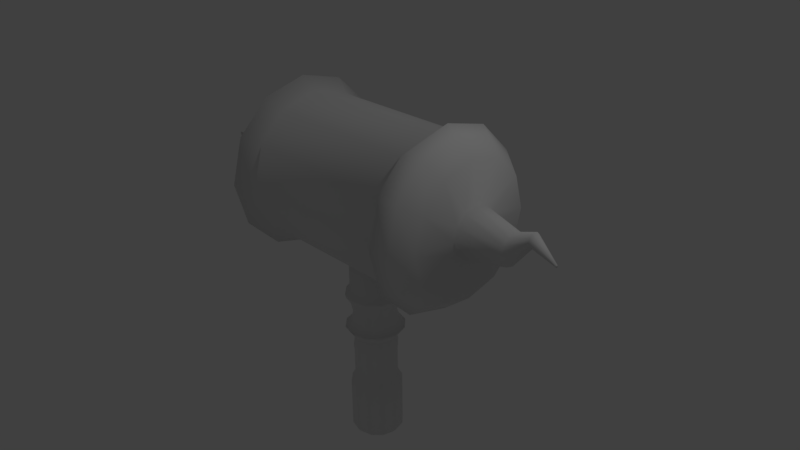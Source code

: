 # Source: hammer.blend  (saved by Blender 2.77.0; exported with 4.5.12 LTS)
import bpy
from mathutils import Matrix  # noqa: F401  (used for matrix-valued properties, if any)

bpy.ops.wm.read_factory_settings(use_empty=True)
scene = bpy.context.scene
scene.name = 'Scene'

# ---- collections
col_collection_1 = bpy.data.collections.new('Collection 1'); scene.collection.children.link(col_collection_1)

# ---- world
world_world = bpy.data.worlds.new('World'); scene.world = world_world
world_world.color = (0.05088, 0.05088, 0.05088)
world_world.use_sun_shadow = False
world_world.sun_shadow_jitter_overblur = 0.0
world_world.cycles.sampling_method = 'MANUAL'

# ---- cameras
cam_camera = bpy.data.cameras.new('Camera')
cam_camera.clip_end = 100.0
cam_camera.lens = 35.0
cam_camera.sensor_width = 32.0
cam_camera.sensor_height = 18.0
cam_camera.ortho_scale = 7.314
cam_camera.dof.focus_distance = 0.0
cam_camera.dof.aperture_fstop = 128.0

# ---- lights
light_lamp = bpy.data.lights.new('Lamp', 'POINT')
light_lamp.transmission_factor = 0.0
light_lamp.cutoff_distance = 30.0
light_lamp.energy = 100.0
light_lamp.shadow_buffer_clip_start = 1.001
light_lamp.shadow_soft_size = 0.1
light_lamp.shadow_maximum_resolution = 0.006
light_lamp.use_absolute_resolution = True

# ---- meshes
me_cylinder = bpy.data.meshes.new('Cylinder')
me_cylinder.from_pydata([(0.0, 1.0, 0.5395), (0.0, 1.0, 1.0), (0.5, 0.866, 0.5395), (0.5, 0.866, 1.0), (0.866, 0.5, 0.5395), (0.866, 0.5, 1.0), (1.0, -4.371e-08, 0.5395), (1.0, -4.371e-08, 1.0), (0.866, -0.5, 0.5395), (0.866, -0.5, 1.0), (0.5, -0.866, 0.5395), (0.5, -0.866, 1.0), (1.51e-07, -1.0, 0.5395), (1.51e-07, -1.0, 1.0), (-0.5, -0.866, 0.5395), (-0.5, -0.866, 1.0), (-0.866, -0.5, 0.5395), (-0.866, -0.5, 1.0), (-1.0, -4.649e-07, 0.5395), (-1.0, -4.649e-07, 1.0), (-0.866, 0.5, 0.5395), (-0.866, 0.5, 1.0), (-0.5, 0.866, 0.5395), (-0.5, 0.866, 1.0), (-6.804e-10, 1.197, 0.4558), (0.5985, 1.037, 0.4558), (1.037, 0.5985, 0.4558), (1.197, -2.492e-08, 0.4558), (1.037, -0.5985, 0.4558), (0.5985, -1.037, 0.4558), (1.801e-07, -1.197, 0.4558), (-0.5985, -1.037, 0.4558), (-1.037, -0.5985, 0.4558), (-1.197, -5.291e-07, 0.4558), (-1.037, 0.5985, 0.4558), (-0.5985, 1.037, 0.4558), (-3.578e-09, 1.154, 0.3966), (0.5768, 0.999, 0.3966), (0.999, 0.5768, 0.3966), (1.154, -2.871e-08, 0.3966), (0.999, -0.5768, 0.3966), (0.5768, -0.999, 0.3966), (1.706e-07, -1.154, 0.3966), (-0.5768, -0.999, 0.3966), (-0.999, -0.5768, 0.3966), (-1.154, -5.146e-07, 0.3966), (-0.999, 0.5768, 0.3966), (-0.5768, 0.999, 0.3966), (-8.885e-09, 0.9795, 0.318), (0.4898, 0.8483, 0.318), (0.8483, 0.4898, 0.318), (0.9795, -4.611e-08, 0.318), (0.8483, -0.4898, 0.318), (0.4898, -0.8483, 0.318), (1.39e-07, -0.9795, 0.318), (-0.4898, -0.8483, 0.318), (-0.8483, -0.4898, 0.318), (-0.9795, -4.587e-07, 0.318), (-0.8483, 0.4898, 0.318), (-0.4898, 0.8483, 0.318), (2.875e-09, 0.8807, 0.1695), (0.4403, 0.7627, 0.1695), (0.7627, 0.4403, 0.1695), (0.8807, -5.599e-08, 0.1695), (0.7627, -0.4403, 0.1695), (0.4403, -0.7627, 0.1695), (1.359e-07, -0.8807, 0.1695), (-0.4403, -0.7627, 0.1695), (-0.7627, -0.4403, 0.1695), (-0.8807, -4.269e-07, 0.1695), (-0.7627, 0.4403, 0.1695), (-0.4403, 0.7627, 0.1695), (1.783e-08, 0.9952, 0.03203), (0.4976, 0.8618, 0.03203), (0.8618, 0.4976, 0.03203), (0.9952, -4.325e-08, 0.03203), (0.8618, -0.4976, 0.03203), (0.4976, -0.8618, 0.03203), (1.681e-07, -0.9952, 0.03203), (-0.4976, -0.8618, 0.03203), (-0.8618, -0.4976, 0.03203), (-0.9952, -4.624e-07, 0.03203), (-0.8618, 0.4976, 0.03203), (-0.4976, 0.8618, 0.03203), (2.661e-08, 1.233, -0.03982), (0.6166, 1.068, -0.03982), (1.068, 0.6166, -0.03982), (1.233, -2.271e-08, -0.03982), (1.068, -0.6166, -0.03982), (0.6166, -1.068, -0.03982), (2.128e-07, -1.233, -0.03982), (-0.6166, -1.068, -0.03982), (-1.068, -0.6166, -0.03982), (-1.233, -5.421e-07, -0.03982), (-1.068, 0.6166, -0.03982), (-0.6166, 1.068, -0.03982), (1.107e-08, 0.9895, -0.1577), (0.4947, 0.8569, -0.1577), (0.8569, 0.4947, -0.1577), (0.9895, -4.963e-08, -0.1577), (0.8569, -0.4947, -0.1577), (0.4947, -0.8569, -0.1577), (1.605e-07, -0.9895, -0.1577), (-0.4947, -0.8569, -0.1577), (-0.8569, -0.4947, -0.1577), (-0.9895, -4.664e-07, -0.1577), (-0.8569, 0.4947, -0.1577), (-0.4947, 0.8569, -0.1577), (-3.551e-09, 0.8395, -0.2014), (0.4197, 0.727, -0.2014), (0.727, 0.4197, -0.2014), (0.8395, -6.695e-08, -0.2014), (0.727, -0.4197, -0.2014), (0.4197, -0.727, -0.2014), (1.232e-07, -0.8395, -0.2014), (-0.4197, -0.727, -0.2014), (-0.727, -0.4197, -0.2014), (-0.8395, -4.206e-07, -0.2014), (-0.727, 0.4197, -0.2014), (-0.4197, 0.727, -0.2014), (7.069e-09, 0.9311, -0.3365), (0.4655, 0.8064, -0.3365), (0.8064, 0.4655, -0.3365), (0.9311, -5.421e-08, -0.3365), (0.8064, -0.4655, -0.3365), (0.4655, -0.8064, -0.3365), (1.477e-07, -0.9311, -0.3365), (-0.4655, -0.8064, -0.3365), (-0.8064, -0.4655, -0.3365), (-0.9311, -4.464e-07, -0.3365), (-0.8064, 0.4655, -0.3365), (-0.4655, 0.8064, -0.3365), (1.687e-08, 0.898, -0.4078), (0.449, 0.7777, -0.4078), (0.7777, 0.449, -0.4078), (0.898, -5.793e-08, -0.4078), (0.7777, -0.449, -0.4078), (0.449, -0.7777, -0.4078), (1.525e-07, -0.898, -0.4078), (-0.449, -0.7777, -0.4078), (-0.7777, -0.449, -0.4078), (-0.898, -4.362e-07, -0.4078), (-0.7777, 0.449, -0.4078), (-0.449, 0.7777, -0.4078), (9.964e-09, 0.898, -0.8243), (0.449, 0.7777, -0.8243), (0.7777, 0.449, -0.8243), (0.898, -5.793e-08, -0.8243), (0.7777, -0.449, -0.8243), (0.449, -0.7777, -0.8243), (1.456e-07, -0.898, -0.8243), (-0.449, -0.7777, -0.8243), (-0.7777, -0.449, -0.8243), (-0.898, -4.362e-07, -0.8243), (-0.7777, 0.449, -0.8243), (-0.449, 0.7777, -0.8243), (-2.43e-09, 1.081, -0.9355), (0.5407, 0.9366, -0.9355), (0.9366, 0.5407, -0.9355), (1.081, -3.627e-08, -0.9355), (0.9366, -0.5407, -0.9355), (0.5407, -0.9366, -0.9355), (1.609e-07, -1.081, -0.9355), (-0.5407, -0.9366, -0.9355), (-0.9366, -0.5407, -0.9355), (-1.081, -4.918e-07, -0.9355), (-0.9366, 0.5407, -0.9355), (-0.5407, 0.9366, -0.9355), (-4.353e-09, 1.081, -1.646), (0.5407, 0.9366, -1.646), (0.9366, 0.5407, -1.646), (1.081, -3.627e-08, -1.646), (0.9366, -0.5407, -1.646), (0.5407, -0.9366, -1.646), (1.589e-07, -1.081, -1.646), (-0.5407, -0.9366, -1.646), (-0.9366, -0.5407, -1.646), (-1.081, -4.918e-07, -1.646), (-0.9366, 0.5407, -1.646), (-0.5407, 0.9366, -1.646), (-6.057e-09, 0.9077, -1.71), (0.4538, 0.7861, -1.71), (0.7861, 0.4538, -1.71), (0.9077, -5.439e-08, -1.71), (0.7861, -0.4538, -1.71), (0.4538, -0.7861, -1.71), (1.31e-07, -0.9077, -1.71), (-0.4538, -0.7861, -1.71), (-0.7861, -0.4538, -1.71), (-0.9077, -4.367e-07, -1.71), (-0.7861, 0.4538, -1.71), (-0.4538, 0.7861, -1.71)], [], [(0, 1, 3, 2), (2, 3, 5, 4), (4, 5, 7, 6), (6, 7, 9, 8), (8, 9, 11, 10), (10, 11, 13, 12), (12, 13, 15, 14), (14, 15, 17, 16), (16, 17, 19, 18), (18, 19, 21, 20), (3, 1, 23, 21, 19, 17, 15, 13, 11, 9, 7, 5), (20, 21, 23, 22), (22, 23, 1, 0), (2, 4, 26, 25), (26, 27, 39, 38), (20, 22, 35, 34), (12, 14, 31, 30), (4, 6, 27, 26), (22, 0, 24, 35), (0, 2, 25, 24), (14, 16, 32, 31), (6, 8, 28, 27), (16, 18, 33, 32), (8, 10, 29, 28), (18, 20, 34, 33), (10, 12, 30, 29), (36, 37, 49, 48), (31, 32, 44, 43), (24, 25, 37, 36), (29, 30, 42, 41), (34, 35, 47, 46), (27, 28, 40, 39), (32, 33, 45, 44), (25, 26, 38, 37), (30, 31, 43, 42), (35, 24, 36, 47), (28, 29, 41, 40), (33, 34, 46, 45), (53, 54, 66, 65), (41, 42, 54, 53), (46, 47, 59, 58), (39, 40, 52, 51), (44, 45, 57, 56), (37, 38, 50, 49), (42, 43, 55, 54), (47, 36, 48, 59), (40, 41, 53, 52), (45, 46, 58, 57), (38, 39, 51, 50), (43, 44, 56, 55), (63, 64, 76, 75), (58, 59, 71, 70), (51, 52, 64, 63), (56, 57, 69, 68), (49, 50, 62, 61), (54, 55, 67, 66), (59, 48, 60, 71), (52, 53, 65, 64), (57, 58, 70, 69), (50, 51, 63, 62), (55, 56, 68, 67), (48, 49, 61, 60), (80, 81, 93, 92), (68, 69, 81, 80), (61, 62, 74, 73), (66, 67, 79, 78), (71, 60, 72, 83), (64, 65, 77, 76), (69, 70, 82, 81), (62, 63, 75, 74), (67, 68, 80, 79), (60, 61, 73, 72), (65, 66, 78, 77), (70, 71, 83, 82), (85, 86, 98, 97), (73, 74, 86, 85), (78, 79, 91, 90), (83, 72, 84, 95), (76, 77, 89, 88), (81, 82, 94, 93), (74, 75, 87, 86), (79, 80, 92, 91), (72, 73, 85, 84), (77, 78, 90, 89), (82, 83, 95, 94), (75, 76, 88, 87), (107, 96, 108, 119), (90, 91, 103, 102), (95, 84, 96, 107), (88, 89, 101, 100), (93, 94, 106, 105), (86, 87, 99, 98), (91, 92, 104, 103), (84, 85, 97, 96), (89, 90, 102, 101), (94, 95, 107, 106), (87, 88, 100, 99), (92, 93, 105, 104), (112, 113, 125, 124), (100, 101, 113, 112), (105, 106, 118, 117), (98, 99, 111, 110), (103, 104, 116, 115), (96, 97, 109, 108), (101, 102, 114, 113), (106, 107, 119, 118), (99, 100, 112, 111), (104, 105, 117, 116), (97, 98, 110, 109), (102, 103, 115, 114), (122, 123, 135, 134), (117, 118, 130, 129), (110, 111, 123, 122), (115, 116, 128, 127), (108, 109, 121, 120), (113, 114, 126, 125), (118, 119, 131, 130), (111, 112, 124, 123), (116, 117, 129, 128), (109, 110, 122, 121), (114, 115, 127, 126), (119, 108, 120, 131), (139, 140, 152, 151), (127, 128, 140, 139), (120, 121, 133, 132), (125, 126, 138, 137), (130, 131, 143, 142), (123, 124, 136, 135), (128, 129, 141, 140), (121, 122, 134, 133), (126, 127, 139, 138), (131, 120, 132, 143), (124, 125, 137, 136), (129, 130, 142, 141), (144, 145, 157, 156), (132, 133, 145, 144), (137, 138, 150, 149), (142, 143, 155, 154), (135, 136, 148, 147), (140, 141, 153, 152), (133, 134, 146, 145), (138, 139, 151, 150), (143, 132, 144, 155), (136, 137, 149, 148), (141, 142, 154, 153), (134, 135, 147, 146), (166, 167, 179, 178), (149, 150, 162, 161), (154, 155, 167, 166), (147, 148, 160, 159), (152, 153, 165, 164), (145, 146, 158, 157), (150, 151, 163, 162), (155, 144, 156, 167), (148, 149, 161, 160), (153, 154, 166, 165), (146, 147, 159, 158), (151, 152, 164, 163), (171, 172, 184, 183), (159, 160, 172, 171), (164, 165, 177, 176), (157, 158, 170, 169), (162, 163, 175, 174), (167, 156, 168, 179), (160, 161, 173, 172), (165, 166, 178, 177), (158, 159, 171, 170), (163, 164, 176, 175), (156, 157, 169, 168), (161, 162, 174, 173), (180, 181, 182, 183, 184, 185, 186, 187, 188, 189, 190, 191), (176, 177, 189, 188), (169, 170, 182, 181), (174, 175, 187, 186), (179, 168, 180, 191), (172, 173, 185, 184), (177, 178, 190, 189), (170, 171, 183, 182), (175, 176, 188, 187), (168, 169, 181, 180), (173, 174, 186, 185), (178, 179, 191, 190)])
me_cylinder.polygons.foreach_set('use_smooth', [True] * 182)
me_cylinder.use_remesh_preserve_volume = False
me_cylinder.use_remesh_preserve_attributes = False
me_cylinder.use_mirror_vertex_groups = False
me_cylinder.update()
me_cylinder_002 = bpy.data.meshes.new('Cylinder.002')
me_cylinder_002.from_pydata([(-4.371e-08, 1.0, -1.0), (7.851e-09, 1.0, -2.06), (-0.5, 0.866, -1.0), (-0.5, 0.866, -2.06), (-0.866, 0.5, -1.0), (-0.866, 0.5, -2.06), (-1.0, -4.371e-08, -1.0), (-1.0, -4.371e-08, -2.06), (-0.866, -0.5, -1.0), (-0.866, -0.5, -2.06), (-0.5, -0.866, -1.0), (-0.5, -0.866, -2.06), (-1.947e-07, -1.0, -1.0), (-1.431e-07, -1.0, -2.06), (0.5, -0.866, -1.0), (0.5, -0.866, -2.06), (0.866, -0.5, -1.0), (0.866, -0.5, -2.06), (1.0, -4.649e-07, -1.0), (1.0, -4.649e-07, -2.06), (0.866, 0.5, -1.0), (0.866, 0.5, -2.06), (0.5, 0.866, -1.0), (0.5, 0.866, -2.06), (-0.5861, 1.015, -2.278), (3.793e-08, 1.172, -2.278), (-1.015, 0.5861, -2.278), (-1.172, -2.729e-08, -2.278), (-1.015, -0.5861, -2.278), (-0.5861, -1.015, -2.278), (-1.391e-07, -1.172, -2.278), (0.5861, -1.015, -2.278), (1.015, -0.5861, -2.278), (1.172, -5.21e-07, -2.278), (1.015, 0.5861, -2.278), (0.5861, 1.015, -2.278), (-0.5249, 0.9091, -2.435), (6.294e-08, 1.05, -2.435), (-0.9091, 0.5249, -2.435), (-1.05, -3.897e-08, -2.435), (-0.9091, -0.5249, -2.435), (-0.5249, -0.9091, -2.435), (-9.557e-08, -1.05, -2.435), (0.5249, -0.9091, -2.435), (0.9091, -0.5249, -2.435), (1.05, -4.811e-07, -2.435), (0.9091, 0.5249, -2.435), (0.5249, 0.9091, -2.435), (-0.4359, 0.7549, -2.659), (9.047e-08, 0.8717, -2.659), (-0.7549, 0.4359, -2.659), (-0.8717, -5.342e-08, -2.659), (-0.7549, -0.4359, -2.659), (-0.4359, -0.7549, -2.659), (-4.116e-08, -0.8717, -2.659), (0.4359, -0.7549, -2.659), (0.7549, -0.4359, -2.659), (0.8717, -4.206e-07, -2.659), (0.7549, 0.4359, -2.659), (0.4359, 0.7549, -2.659), (-0.1666, 0.2886, -2.72), (1.1e-07, 0.3332, -2.72), (-0.2886, 0.1666, -2.72), (-0.3332, -1.092e-07, -2.72), (-0.2886, -0.1666, -2.72), (-0.1666, -0.2886, -2.72), (5.972e-08, -0.3332, -2.72), (0.1666, -0.2886, -2.72), (0.2886, -0.1666, -2.72), (0.3332, -2.495e-07, -2.72), (0.2886, 0.1666, -2.72), (0.1666, 0.2886, -2.72), (-0.1027, 0.1779, -3.277), (1.262e-07, 0.2054, -3.277), (-0.1779, 0.1027, -3.277), (-0.2054, -1.206e-07, -3.277), (-0.1779, -0.1027, -3.277), (-0.1027, -0.1779, -3.277), (9.518e-08, -0.2054, -3.277), (0.1027, -0.1779, -3.277), (0.1779, -0.1027, -3.277), (0.2054, -2.072e-07, -3.277), (0.1779, 0.1027, -3.277), (0.1027, 0.1779, -3.277), (0.1671, 0.07936, -3.541), (0.2129, 0.09164, -3.541), (0.1335, 0.04582, -3.541), (0.1212, -1.281e-07, -3.541), (0.1335, -0.04582, -3.541), (0.1671, -0.07936, -3.541), (0.2129, -0.09164, -3.541), (0.2587, -0.07936, -3.541), (0.2922, -0.04582, -3.541), (0.3045, -1.667e-07, -3.541), (0.2922, 0.04582, -3.541), (0.2587, 0.07936, -3.541), (0.01572, 0.01298, -3.85), (0.02321, 0.01498, -3.85), (0.01024, 0.007491, -3.85), (0.008229, -1.347e-07, -3.85), (0.01024, -0.007492, -3.85), (0.01572, -0.01298, -3.85), (0.02321, -0.01498, -3.85), (0.0307, -0.01298, -3.85), (0.03619, -0.007492, -3.85), (0.0382, -1.41e-07, -3.85), (0.03619, 0.007491, -3.85), (0.0307, 0.01298, -3.85), (0.0, 1.0, -1.0), (4.109e-08, 1.0, 0.05987), (0.5, 0.866, -1.0), (0.5, 0.866, 0.05987), (0.866, 0.5, -1.0), (0.866, 0.5, 0.05987), (1.0, -4.371e-08, -1.0), (1.0, -4.371e-08, 0.05987), (0.866, -0.5, -1.0), (0.866, -0.5, 0.05987), (0.5, -0.866, -1.0), (0.5, -0.866, 0.05987), (1.51e-07, -1.0, -1.0), (1.921e-07, -1.0, 0.05987), (-0.5, -0.866, -1.0), (-0.5, -0.866, 0.05987), (-0.866, -0.5, -1.0), (-0.866, -0.5, 0.05987), (-1.0, -4.649e-07, -1.0), (-1.0, -4.649e-07, 0.05987), (-0.866, 0.5, -1.0), (-0.866, 0.5, 0.05987), (-0.5, 0.866, -1.0), (-0.5, 0.866, 0.05987), (0.5861, 1.015, 0.2785), (3.013e-08, 1.172, 0.2785), (1.015, 0.5861, 0.2785), (1.172, -2.729e-08, 0.2785), (1.015, -0.5861, 0.2785), (0.5861, -1.015, 0.2785), (2.071e-07, -1.172, 0.2785), (-0.5861, -1.015, 0.2785), (-1.015, -0.5861, 0.2785), (-1.172, -5.21e-07, 0.2785), (-1.015, 0.5861, 0.2785), (-0.5861, 1.015, 0.2785), (0.5249, 0.9091, 0.4348), (1.879e-08, 1.05, 0.4348), (0.9091, 0.5249, 0.4348), (1.05, -3.897e-08, 0.4348), (0.9091, -0.5249, 0.4348), (0.5249, -0.9091, 0.4348), (1.773e-07, -1.05, 0.4348), (-0.5249, -0.9091, 0.4348), (-0.9091, -0.5249, 0.4348), (-1.05, -4.811e-07, 0.4348), (-0.9091, 0.5249, 0.4348), (-0.5249, 0.9091, 0.4348), (0.4359, 0.7549, 0.6588), (1.084e-08, 0.8717, 0.6588), (0.7549, 0.4359, 0.6588), (0.8717, -5.342e-08, 0.6588), (0.7549, -0.4359, 0.6588), (0.4359, -0.7549, 0.6588), (1.425e-07, -0.8717, 0.6588), (-0.4359, -0.7549, 0.6588), (-0.7549, -0.4359, 0.6588), (-0.8717, -4.206e-07, 0.6588), (-0.7549, 0.4359, 0.6588), (-0.4359, 0.7549, 0.6588), (0.1666, 0.2886, 0.7198), (-3.39e-09, 0.3332, 0.7198), (0.2886, 0.1666, 0.7198), (0.3332, -1.092e-07, 0.7198), (0.2886, -0.1666, 0.7198), (0.1666, -0.2886, 0.7198), (4.692e-08, -0.3332, 0.7198), (-0.1666, -0.2886, 0.7198), (-0.2886, -0.1666, 0.7198), (-0.3332, -2.495e-07, 0.7198), (-0.2886, 0.1666, 0.7198), (-0.1666, 0.2886, 0.7198), (0.1027, 0.1779, 1.277), (2.916e-08, 0.2054, 1.277), (0.1779, 0.1027, 1.277), (0.2054, -1.206e-07, 1.277), (0.1779, -0.1027, 1.277), (0.1027, -0.1779, 1.277), (6.018e-08, -0.2054, 1.277), (-0.1027, -0.1779, 1.277), (-0.1779, -0.1027, 1.277), (-0.2054, -2.072e-07, 1.277), (-0.1779, 0.1027, 1.277), (-0.1027, 0.1779, 1.277), (-0.1671, 0.07936, 1.541), (-0.2129, 0.09164, 1.541), (-0.1335, 0.04582, 1.541), (-0.1212, -1.281e-07, 1.541), (-0.1335, -0.04582, 1.541), (-0.1671, -0.07936, 1.541), (-0.2129, -0.09164, 1.541), (-0.2587, -0.07936, 1.541), (-0.2922, -0.04582, 1.541), (-0.3045, -1.667e-07, 1.541), (-0.2922, 0.04582, 1.541), (-0.2587, 0.07936, 1.541), (-0.01572, 0.01298, 1.85), (-0.02321, 0.01498, 1.85), (-0.01024, 0.007491, 1.85), (-0.008229, -1.347e-07, 1.85), (-0.01024, -0.007492, 1.85), (-0.01572, -0.01298, 1.85), (-0.02321, -0.01498, 1.85), (-0.0307, -0.01298, 1.85), (-0.03619, -0.007492, 1.85), (-0.0382, -1.41e-07, 1.85), (-0.03619, 0.007491, 1.85), (-0.0307, 0.01298, 1.85)], [], [(0, 1, 3, 2), (2, 3, 5, 4), (4, 5, 7, 6), (6, 7, 9, 8), (8, 9, 11, 10), (10, 11, 13, 12), (12, 13, 15, 14), (14, 15, 17, 16), (16, 17, 19, 18), (18, 19, 21, 20), (19, 17, 32, 33), (20, 21, 23, 22), (22, 23, 1, 0), (27, 26, 38, 39), (11, 9, 28, 29), (21, 19, 33, 34), (13, 11, 29, 30), (5, 3, 24, 26), (23, 21, 34, 35), (15, 13, 30, 31), (7, 5, 26, 27), (1, 23, 35, 25), (3, 1, 25, 24), (17, 15, 31, 32), (9, 7, 27, 28), (36, 37, 49, 48), (32, 31, 43, 44), (24, 25, 37, 36), (30, 29, 41, 42), (35, 34, 46, 47), (28, 27, 39, 40), (33, 32, 44, 45), (26, 24, 36, 38), (31, 30, 42, 43), (25, 35, 47, 37), (29, 28, 40, 41), (34, 33, 45, 46), (54, 53, 65, 66), (42, 41, 53, 54), (47, 46, 58, 59), (40, 39, 51, 52), (45, 44, 56, 57), (38, 36, 48, 50), (43, 42, 54, 55), (37, 47, 59, 49), (41, 40, 52, 53), (46, 45, 57, 58), (39, 38, 50, 51), (44, 43, 55, 56), (64, 63, 75, 76), (59, 58, 70, 71), (52, 51, 63, 64), (57, 56, 68, 69), (50, 48, 60, 62), (55, 54, 66, 67), (49, 59, 71, 61), (53, 52, 64, 65), (58, 57, 69, 70), (51, 50, 62, 63), (56, 55, 67, 68), (48, 49, 61, 60), (81, 80, 92, 93), (69, 68, 80, 81), (62, 60, 72, 74), (67, 66, 78, 79), (61, 71, 83, 73), (65, 64, 76, 77), (70, 69, 81, 82), (63, 62, 74, 75), (68, 67, 79, 80), (60, 61, 73, 72), (66, 65, 77, 78), (71, 70, 82, 83), (86, 84, 96, 98), (74, 72, 84, 86), (79, 78, 90, 91), (73, 83, 95, 85), (77, 76, 88, 89), (82, 81, 93, 94), (75, 74, 86, 87), (80, 79, 91, 92), (72, 73, 85, 84), (78, 77, 89, 90), (83, 82, 94, 95), (76, 75, 87, 88), (96, 97, 107, 106, 105, 104, 103, 102, 101, 100, 99, 98), (91, 90, 102, 103), (85, 95, 107, 97), (89, 88, 100, 101), (94, 93, 105, 106), (87, 86, 98, 99), (92, 91, 103, 104), (84, 85, 97, 96), (90, 89, 101, 102), (95, 94, 106, 107), (88, 87, 99, 100), (93, 92, 104, 105), (108, 109, 111, 110), (110, 111, 113, 112), (112, 113, 115, 114), (114, 115, 117, 116), (116, 117, 119, 118), (118, 119, 121, 120), (120, 121, 123, 122), (122, 123, 125, 124), (124, 125, 127, 126), (126, 127, 129, 128), (127, 125, 140, 141), (128, 129, 131, 130), (130, 131, 109, 108), (135, 134, 146, 147), (119, 117, 136, 137), (129, 127, 141, 142), (121, 119, 137, 138), (113, 111, 132, 134), (131, 129, 142, 143), (123, 121, 138, 139), (115, 113, 134, 135), (109, 131, 143, 133), (111, 109, 133, 132), (125, 123, 139, 140), (117, 115, 135, 136), (144, 145, 157, 156), (140, 139, 151, 152), (132, 133, 145, 144), (138, 137, 149, 150), (143, 142, 154, 155), (136, 135, 147, 148), (141, 140, 152, 153), (134, 132, 144, 146), (139, 138, 150, 151), (133, 143, 155, 145), (137, 136, 148, 149), (142, 141, 153, 154), (162, 161, 173, 174), (150, 149, 161, 162), (155, 154, 166, 167), (148, 147, 159, 160), (153, 152, 164, 165), (146, 144, 156, 158), (151, 150, 162, 163), (145, 155, 167, 157), (149, 148, 160, 161), (154, 153, 165, 166), (147, 146, 158, 159), (152, 151, 163, 164), (172, 171, 183, 184), (167, 166, 178, 179), (160, 159, 171, 172), (165, 164, 176, 177), (158, 156, 168, 170), (163, 162, 174, 175), (157, 167, 179, 169), (161, 160, 172, 173), (166, 165, 177, 178), (159, 158, 170, 171), (164, 163, 175, 176), (156, 157, 169, 168), (189, 188, 200, 201), (177, 176, 188, 189), (170, 168, 180, 182), (175, 174, 186, 187), (169, 179, 191, 181), (173, 172, 184, 185), (178, 177, 189, 190), (171, 170, 182, 183), (176, 175, 187, 188), (168, 169, 181, 180), (174, 173, 185, 186), (179, 178, 190, 191), (194, 192, 204, 206), (182, 180, 192, 194), (187, 186, 198, 199), (181, 191, 203, 193), (185, 184, 196, 197), (190, 189, 201, 202), (183, 182, 194, 195), (188, 187, 199, 200), (180, 181, 193, 192), (186, 185, 197, 198), (191, 190, 202, 203), (184, 183, 195, 196), (204, 205, 215, 214, 213, 212, 211, 210, 209, 208, 207, 206), (199, 198, 210, 211), (193, 203, 215, 205), (197, 196, 208, 209), (202, 201, 213, 214), (195, 194, 206, 207), (200, 199, 211, 212), (192, 193, 205, 204), (198, 197, 209, 210), (203, 202, 214, 215), (196, 195, 207, 208), (201, 200, 212, 213)])
me_cylinder_002.polygons.foreach_set('use_smooth', [True] * 194)
me_cylinder_002.use_remesh_preserve_volume = False
me_cylinder_002.use_remesh_preserve_attributes = False
me_cylinder_002.use_mirror_vertex_groups = False
me_cylinder_002.update()

# ---- objects
ob_handle = bpy.data.objects.new('handle', me_cylinder)
ob_lamp = bpy.data.objects.new('Lamp', light_lamp)
ob_camera = bpy.data.objects.new('Camera', cam_camera)
ob_hammer = bpy.data.objects.new('hammer', me_cylinder_002)

# ---- transforms, parenting, visibility, modifiers, constraints
ob_handle.location = (0.0, 0.0, -1.001)
ob_handle.scale = (0.33, 0.33, 1.0)
ob_handle.lineart.crease_threshold = 0.0
ob_lamp.location = (4.076, 1.005, 5.904)
ob_lamp.rotation_euler = (0.6503, 0.05522, 1.866)
ob_lamp.lock_rotations_4d = False
ob_lamp.empty_display_type = 'ARROWS'
ob_lamp.color = (0.0, 0.0, 0.0, 0.0)
ob_lamp.lineart.crease_threshold = 0.0
ob_camera.location = (7.481, -6.508, 5.344)
ob_camera.rotation_euler = (1.109, 0.01082, 0.8149)
ob_camera.lock_rotations_4d = False
ob_camera.empty_display_type = 'ARROWS'
ob_camera.color = (0.0, 0.0, 0.0, 0.0)
ob_camera.display_type = 'WIRE'
ob_camera.lineart.crease_threshold = 0.0
ob_hammer.location = (1.0, 0.0, 0.9303)
ob_hammer.rotation_euler = (0.0, 1.571, 0.0)
ob_hammer.lineart.crease_threshold = 0.0

# ---- collection membership
col_collection_1.objects.link(ob_handle)
col_collection_1.objects.link(ob_lamp)
col_collection_1.objects.link(ob_camera)
col_collection_1.objects.link(ob_hammer)

# ---- scene / render settings (as saved in the file)
scene.camera = ob_camera
scene.frame_start = 1; scene.frame_end = 250; scene.frame_set(29)
scene.render.engine = 'BLENDER_EEVEE_NEXT'
scene.render.resolution_percentage = 50
scene.render.dither_intensity = 0.0
scene.cycles.use_denoising = False
scene.cycles.samples = 128
scene.cycles.sampling_pattern = 'TABULATED_SOBOL'
scene.cycles.light_sampling_threshold = 0.0
scene.cycles.use_adaptive_sampling = False
scene.cycles.use_light_tree = False
scene.cycles.blur_glossy = 0.0
scene.cycles.sample_clamp_indirect = 0.0
scene.view_settings.view_transform = 'Standard'
bpy.context.view_layer.update()
